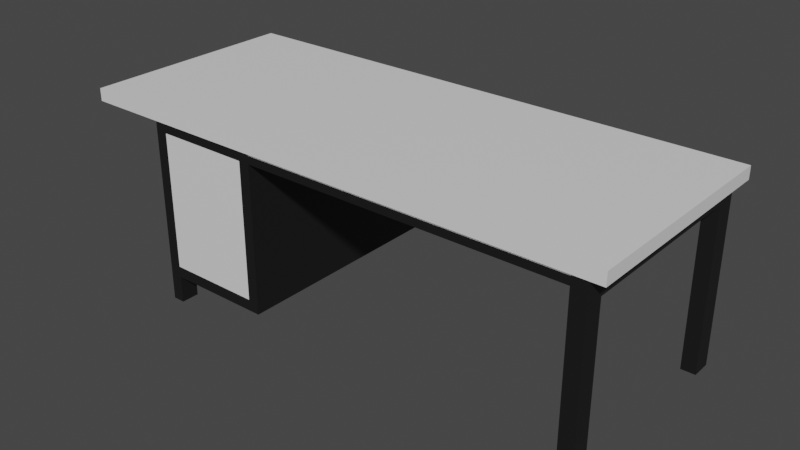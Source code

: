 # Source: Desk.blend  (saved by Blender 3.5.10; exported with 4.5.12 LTS)
import bpy
from mathutils import Matrix  # noqa: F401  (used for matrix-valued properties, if any)

bpy.ops.wm.read_factory_settings(use_empty=True)
scene = bpy.context.scene
scene.name = 'Scene'

# ---- materials (node trees are filled in below, after node groups)
mat_white = bpy.data.materials.new('White')
mat_white.use_transparent_shadow = False
mat_dark = bpy.data.materials.new('Dark')
mat_dark.use_transparent_shadow = False

# ---- material node trees
mat_white.use_nodes = True; mat_white.node_tree.nodes.clear()
_N = mat_white.node_tree.nodes; _L = mat_white.node_tree.links
n0 = _N.new('ShaderNodeBsdfPrincipled'); n0.name = 'Principled BSDF'; n0.location = (10, 300)
n0.distribution = 'GGX'
n0.subsurface_method = 'RANDOM_WALK_SKIN'
n0.inputs[3].default_value = 1.45
n0.inputs[27].default_value = (0.0, 0.0, 0.0, 1.0)
n0.inputs[28].default_value = 1.0
n1 = _N.new('ShaderNodeOutputMaterial'); n1.name = 'Material Output'; n1.location = (300, 300)
_L.new(n0.outputs[0], n1.inputs[0])
n1.is_active_output = True
mat_dark.use_nodes = True; mat_dark.node_tree.nodes.clear()
_N = mat_dark.node_tree.nodes; _L = mat_dark.node_tree.links
n0 = _N.new('ShaderNodeBsdfPrincipled'); n0.name = 'Principled BSDF'; n0.location = (10, 300)
n0.distribution = 'GGX'
n0.subsurface_method = 'RANDOM_WALK_SKIN'
n0.inputs[0].default_value = (0.00854, 0.00854, 0.00854, 1.0)
n0.inputs[3].default_value = 1.45
n0.inputs[27].default_value = (0.0, 0.0, 0.0, 1.0)
n0.inputs[28].default_value = 1.0
n1 = _N.new('ShaderNodeOutputMaterial'); n1.name = 'Material Output'; n1.location = (300, 300)
_L.new(n0.outputs[0], n1.inputs[0])
n1.is_active_output = True

# ---- world
world_world = bpy.data.worlds.new('World'); scene.world = world_world
world_world.use_nodes = True; world_world.node_tree.nodes.clear()
_N = world_world.node_tree.nodes; _L = world_world.node_tree.links
n0 = _N.new('ShaderNodeOutputWorld'); n0.name = 'World Output'; n0.location = (300, 300)
n1 = _N.new('ShaderNodeBackground'); n1.name = 'Background'; n1.location = (10, 300)
n1.inputs[0].default_value = (0.05088, 0.05088, 0.05088, 1.0)
_L.new(n1.outputs[0], n0.inputs[0])
n0.is_active_output = True
world_world.color = (0.05088, 0.05088, 0.05088)
world_world.use_sun_shadow = False
world_world.sun_shadow_jitter_overblur = 0.0

# ---- meshes
me_plane_004 = bpy.data.meshes.new('Plane.004')
me_plane_004.from_pydata([(-1.0, -0.6632, -0.02097), (0.6501, -0.6632, -0.02097), (-1.0, 1.0, -0.02097), (0.6501, 1.0, -0.02097), (-1.0, 1.0, -0.05097), (-1.0, -0.6632, -0.05097), (0.6501, -0.6632, -0.05097), (0.6501, 1.0, -0.05097), (-1.0, 0.5605, -0.02097), (0.6501, 0.5605, -0.02097), (-1.0, 0.5605, -0.05097), (0.6501, 0.5605, -0.05097), (0.6501, 0.5605, -0.5984), (0.6501, 1.0, -0.5984), (-1.0, 1.0, -0.5984), (-1.0, 0.5605, -0.5984), (-1.0, -0.6088, -0.02097), (-1.0, -0.6088, -0.05097), (0.6501, -0.6088, -0.02097), (0.6501, -0.6088, -0.05097), (-1.0, -0.6088, -0.0914), (-1.0, -0.6632, -0.0914), (0.6501, -0.6632, -0.0914), (0.6501, -0.6088, -0.0914), (-0.8649, -0.6632, -0.02097), (-0.8649, 1.0, -0.02097), (-0.8649, -0.6632, -0.05097), (-0.8649, 1.0, -0.05097), (-0.8649, 0.5605, -0.05097), (-0.8649, 0.5605, -0.02097), (-0.8649, 1.0, -0.5984), (-0.8649, 0.5605, -0.5984), (-0.8649, -0.6088, -0.02097), (-0.8649, -0.6088, -0.05097), (-0.8649, -0.6632, -0.0914), (-0.8649, -0.6088, -0.0914), (0.5008, -0.6632, -0.02097), (0.5008, -0.6632, -0.05097), (0.5008, 0.5605, -0.02097), (0.5008, -0.6088, -0.02097), (0.5008, -0.6632, -0.0914), (0.5008, 1.0, -0.02097), (0.5008, 1.0, -0.05097), (0.5008, 0.5605, -0.05097), (0.5008, 1.0, -0.5984), (0.5008, 0.5605, -0.5984), (0.5008, -0.6088, -0.05097), (0.5008, -0.6088, -0.0914), (-1.0, -0.6088, -0.6977), (-1.0, -0.6632, -0.6977), (0.5008, -0.6632, -0.6977), (0.6501, -0.6632, -0.6977), (0.6501, -0.6088, -0.6977), (-0.8649, -0.6088, -0.6977), (-0.8649, -0.6632, -0.6977), (0.5008, -0.6088, -0.6977), (0.6501, 0.9551, -0.02097), (0.6501, 0.9551, -0.05097), (-1.0, 0.9551, -0.02097), (-1.0, 0.9551, -0.05097), (0.6501, 0.9551, -0.5984), (-1.0, 0.9551, -0.5984), (-0.8649, 0.9551, -0.5984), (-0.8649, 0.9551, -0.02097), (0.5008, 0.9551, -0.5984), (0.5008, 0.9551, -0.02097), (0.6501, 0.9551, -0.6999), (0.6501, 1.0, -0.6999), (-0.8649, 1.0, -0.6999), (-1.0, 1.0, -0.6999), (-0.8649, 0.9551, -0.6999), (0.5008, 1.0, -0.6999), (0.5008, 0.9551, -0.6999), (-1.0, 0.9551, -0.6999), (-1.0, 0.5605, -0.2195), (-1.0, 0.5605, -0.4089), (-1.0, 1.0, -0.4089), (-1.0, 1.0, -0.2195), (0.6501, 1.0, -0.2195), (0.6501, 1.0, -0.4089), (0.6501, 0.5605, -0.4089), (0.6501, 0.5605, -0.2195), (-0.8649, 0.5605, -0.2195), (-0.8649, 0.5605, -0.4089), (-0.8649, 1.0, -0.2195), (-0.8649, 1.0, -0.4089), (0.5008, 1.0, -0.2195), (0.5008, 1.0, -0.4089), (0.5008, 0.5605, -0.2195), (0.5008, 0.5605, -0.4089), (0.6501, 0.9551, -0.2195), (0.6501, 0.9551, -0.4089), (-1.0, 0.9551, -0.2195), (-1.0, 0.9551, -0.4089), (-1.0, 0.6015, -0.02097), (-1.0, 0.6015, -0.05097), (-1.0, 0.6015, -0.5984), (-0.8649, 0.6015, -0.02097), (0.5008, 0.6015, -0.02097), (0.6501, 0.6015, -0.02097), (0.6501, 0.6015, -0.05097), (0.6501, 0.6015, -0.5984), (-0.8649, 0.6015, -0.5984), (0.5008, 0.6015, -0.5984), (0.6501, 0.6015, -0.2195), (0.6501, 0.6015, -0.4089), (-1.0, 0.6015, -0.2195), (-1.0, 0.6015, -0.4089), (-1.0, 0.5605, -0.5564), (0.6501, 1.0, -0.5564), (-0.8649, 0.5605, -0.5564), (-0.8649, 1.0, -0.5564), (0.5008, 1.0, -0.5564), (0.5008, 0.5605, -0.5564), (0.6501, 0.9551, -0.5564), (-1.0, 0.9551, -0.5564), (-1.0, 1.0, -0.5564), (0.6501, 0.5605, -0.5564), (0.6501, 0.6015, -0.5564), (-1.0, 0.6015, -0.5564), (-1.007, 1.288, -0.0161), (-1.007, -0.7118, -0.0161), (0.6292, 1.288, -0.0161), (0.6292, -0.7118, -0.0161), (0.6292, 1.288, 0.03018), (-1.007, 1.288, 0.03018), (-1.007, -0.7118, 0.03018), (0.6292, -0.7118, 0.03018)], [], [(65, 41, 3, 56), (119, 108, 15, 96), (36, 1, 6, 37), (56, 3, 7, 57), (16, 0, 5, 17), (25, 2, 4, 27), (94, 8, 10, 95), (18, 9, 11, 19), (46, 19, 11, 43), (39, 38, 9, 18), (61, 62, 70, 73), (114, 109, 13, 60), (111, 116, 14, 30), (113, 117, 12, 45), (36, 39, 18, 1), (37, 6, 22, 40), (1, 18, 19, 6), (8, 16, 17, 10), (20, 21, 49, 48), (17, 5, 21, 20), (33, 17, 20, 35), (6, 19, 23, 22), (46, 33, 35, 47), (22, 23, 52, 51), (5, 26, 34, 21), (0, 16, 32, 24), (108, 110, 31, 15), (112, 111, 30, 44), (64, 60, 66, 72), (16, 8, 29, 32), (17, 33, 28, 10), (41, 25, 27, 42), (0, 24, 26, 5), (58, 2, 25, 63), (3, 41, 42, 7), (109, 112, 44, 13), (19, 46, 47, 23), (34, 40, 47, 35), (26, 37, 40, 34), (24, 32, 39, 36), (110, 113, 45, 31), (62, 64, 44, 30), (32, 29, 38, 39), (33, 46, 43, 28), (24, 36, 37, 26), (63, 25, 41, 65), (50, 51, 52, 55), (49, 54, 53, 48), (21, 34, 54, 49), (47, 40, 50, 55), (35, 20, 48, 53), (40, 22, 51, 50), (23, 47, 55, 52), (34, 35, 53, 54), (97, 63, 65, 98), (102, 103, 64, 62), (94, 58, 63, 97), (96, 102, 62, 61), (118, 114, 60, 101), (103, 101, 60, 64), (2, 58, 59, 4), (99, 56, 57, 100), (116, 115, 61, 14), (98, 65, 56, 99), (72, 66, 67, 71), (73, 70, 68, 69), (60, 13, 67, 66), (62, 30, 68, 70), (14, 61, 73, 69), (44, 64, 72, 71), (30, 14, 69, 68), (13, 44, 71, 67), (4, 59, 92, 77), (77, 92, 93, 76), (100, 57, 90, 104), (104, 90, 91, 105), (28, 43, 88, 82), (82, 88, 89, 83), (7, 42, 86, 78), (78, 86, 87, 79), (42, 27, 84, 86), (86, 84, 85, 87), (10, 28, 82, 74), (74, 82, 83, 75), (43, 11, 81, 88), (88, 81, 80, 89), (27, 4, 77, 84), (84, 77, 76, 85), (57, 7, 78, 90), (90, 78, 79, 91), (95, 10, 74, 106), (106, 74, 75, 107), (92, 106, 107, 93), (59, 95, 106, 92), (81, 104, 105, 80), (11, 100, 104, 81), (38, 98, 99, 9), (9, 99, 100, 11), (45, 12, 101, 103), (117, 118, 101, 12), (15, 31, 102, 96), (8, 94, 97, 29), (31, 45, 103, 102), (29, 97, 98, 38), (58, 94, 95, 59), (115, 119, 96, 61), (93, 107, 119, 115), (80, 105, 118, 117), (76, 93, 115, 116), (105, 91, 114, 118), (83, 89, 113, 110), (79, 87, 112, 109), (87, 85, 111, 112), (75, 83, 110, 108), (89, 80, 117, 113), (85, 76, 116, 111), (91, 79, 109, 114), (107, 75, 108, 119), (120, 122, 123, 121), (125, 126, 127, 124), (123, 122, 124, 127), (120, 121, 126, 125), (121, 123, 127, 126), (122, 120, 125, 124)])
me_plane_004.polygons.foreach_set('material_index', [1, 1, 1, 1, 1, 1, 1, 1, 1, 0, 1, 1, 1, 1, 1, 1, 1, 1, 1, 1, 1, 1, 1, 1, 1, 1, 1, 1, 1, 0, 0, 1, 1, 1, 1, 1, 1, 1, 1, 0, 1, 1, 0, 0, 1, 0, 1, 1, 1, 1, 1, 1, 1, 1, 0, 1, 1, 1, 1, 1, 1, 1, 1, 1, 1, 1, 1, 1, 1, 1, 1, 1, 1, 1, 0, 0, 1, 1, 1, 1, 1, 1, 1, 1, 1, 1, 1, 1, 1, 1, 1, 1, 0, 0, 1, 1, 1, 1, 1, 1, 1, 1, 1, 0, 1, 1, 0, 1, 1, 0, 1, 1, 1, 1, 1, 1, 1, 1, 0, 0, 0, 0, 0, 0])
_uv = me_plane_004.uv_layers.new(name='UVMap')
_uv.uv.foreach_set('vector', [0.9254, 0.9776, 0.9254, 1.0, 1.0, 1.0, 1.0, 0.9776, 0.0, 0.6934, 0.0, 0.6605, 0.0, 0.6605, 0.0, 0.6934, 0.9254, 0.0, 1.0, 0.0, 1.0, 0.0, 0.9254, 0.0, 1.0, 0.9776, 1.0, 1.0, 1.0, 1.0, 1.0, 0.9776, 0.0, 0.02718, 0.0, 0.0, 0.0, 0.0, 0.0, 0.02718, 0.06757, 1.0, 0.0, 1.0, 0.0, 1.0, 0.06757, 1.0, 0.0, 0.6934, 0.0, 0.6605, 0.0, 0.6605, 0.0, 0.6934, 1.0, 0.02718, 1.0, 0.6605, 1.0, 0.6605, 1.0, 0.02718, 0.9254, 0.02718, 1.0, 0.02718, 1.0, 0.6605, 0.9254, 0.6605, 0.9254, 0.02718, 0.9254, 0.6605, 1.0, 0.6605, 1.0, 0.02718, 0.0, 0.9776, 0.06757, 0.9776, 0.06757, 0.9776, 0.0, 0.9776, 1.0, 0.9776, 1.0, 1.0, 1.0, 1.0, 1.0, 0.9776, 0.06757, 1.0, 0.0, 1.0, 0.0, 1.0, 0.06757, 1.0, 0.9254, 0.6605, 1.0, 0.6605, 1.0, 0.6605, 0.9254, 0.6605, 0.9254, 0.0, 0.9254, 0.02718, 1.0, 0.02718, 1.0, 0.0, 0.9254, 0.0, 1.0, 0.0, 1.0, 0.0, 0.9254, 0.0, 1.0, 0.0, 1.0, 0.02718, 1.0, 0.02718, 1.0, 0.0, 0.0, 0.6605, 0.0, 0.02718, 0.0, 0.02718, 0.0, 0.6605, 0.0, 0.02718, 0.0, 0.0, 0.0, 0.0, 0.0, 0.02718, 0.0, 0.02718, 0.0, 0.0, 0.0, 0.0, 0.0, 0.02718, 0.06757, 0.02718, 0.0, 0.02718, 0.0, 0.02718, 0.06757, 0.02718, 1.0, 0.0, 1.0, 0.02718, 1.0, 0.02718, 1.0, 0.0, 0.9254, 0.02718, 0.06757, 0.02718, 0.06757, 0.02718, 0.9254, 0.02718, 1.0, 0.0, 1.0, 0.02718, 1.0, 0.02718, 1.0, 0.0, 0.0, 0.0, 0.06757, 0.0, 0.06757, 0.0, 0.0, 0.0, 0.0, 0.0, 0.0, 0.02718, 0.06757, 0.02718, 0.06757, 0.0, 0.0, 0.6605, 0.06757, 0.6605, 0.06757, 0.6605, 0.0, 0.6605, 0.9254, 1.0, 0.06757, 1.0, 0.06757, 1.0, 0.9254, 1.0, 0.9254, 0.9776, 1.0, 0.9776, 1.0, 0.9776, 0.9254, 0.9776, 0.0, 0.02718, 0.0, 0.6605, 0.06757, 0.6605, 0.06757, 0.02718, 0.0, 0.02718, 0.06757, 0.02718, 0.06757, 0.6605, 0.0, 0.6605, 0.9254, 1.0, 0.06757, 1.0, 0.06757, 1.0, 0.9254, 1.0, 0.0, 0.0, 0.06757, 0.0, 0.06757, 0.0, 0.0, 0.0, 0.0, 0.9776, 0.0, 1.0, 0.06757, 1.0, 0.06757, 0.9776, 1.0, 1.0, 0.9254, 1.0, 0.9254, 1.0, 1.0, 1.0, 1.0, 1.0, 0.9254, 1.0, 0.9254, 1.0, 1.0, 1.0, 1.0, 0.02718, 0.9254, 0.02718, 0.9254, 0.02718, 1.0, 0.02718, 0.06757, 0.0, 0.9254, 0.0, 0.9254, 0.02718, 0.06757, 0.02718, 0.06757, 0.0, 0.9254, 0.0, 0.9254, 0.0, 0.06757, 0.0, 0.06757, 0.0, 0.06757, 0.02718, 0.9254, 0.02718, 0.9254, 0.0, 0.06757, 0.6605, 0.9254, 0.6605, 0.9254, 0.6605, 0.06757, 0.6605, 0.06757, 0.9776, 0.9254, 0.9776, 0.9254, 1.0, 0.06757, 1.0, 0.06757, 0.02718, 0.06757, 0.6605, 0.9254, 0.6605, 0.9254, 0.02718, 0.06757, 0.02718, 0.9254, 0.02718, 0.9254, 0.6605, 0.06757, 0.6605, 0.06757, 0.0, 0.9254, 0.0, 0.9254, 0.0, 0.06757, 0.0, 0.06757, 0.9776, 0.06757, 1.0, 0.9254, 1.0, 0.9254, 0.9776, 0.9254, 0.0, 1.0, 0.0, 1.0, 0.02718, 0.9254, 0.02718, 0.0, 0.0, 0.06757, 0.0, 0.06757, 0.02718, 0.0, 0.02718, 0.0, 0.0, 0.06757, 0.0, 0.06757, 0.0, 0.0, 0.0, 0.9254, 0.02718, 0.9254, 0.0, 0.9254, 0.0, 0.9254, 0.02718, 0.06757, 0.02718, 0.0, 0.02718, 0.0, 0.02718, 0.06757, 0.02718, 0.9254, 0.0, 1.0, 0.0, 1.0, 0.0, 0.9254, 0.0, 1.0, 0.02718, 0.9254, 0.02718, 0.9254, 0.02718, 1.0, 0.02718, 0.06757, 0.0, 0.06757, 0.02718, 0.06757, 0.02718, 0.06757, 0.0, 0.06757, 0.6934, 0.06757, 0.9776, 0.9254, 0.9776, 0.9254, 0.6934, 0.06757, 0.6934, 0.9254, 0.6934, 0.9254, 0.9776, 0.06757, 0.9776, 0.0, 0.6934, 0.0, 0.9776, 0.06757, 0.9776, 0.06757, 0.6934, 0.0, 0.6934, 0.06757, 0.6934, 0.06757, 0.9776, 0.0, 0.9776, 1.0, 0.6934, 1.0, 0.9776, 1.0, 0.9776, 1.0, 0.6934, 0.9254, 0.6934, 1.0, 0.6934, 1.0, 0.9776, 0.9254, 0.9776, 0.0, 1.0, 0.0, 0.9776, 0.0, 0.9776, 0.0, 1.0, 1.0, 0.6934, 1.0, 0.9776, 1.0, 0.9776, 1.0, 0.6934, 0.0, 1.0, 0.0, 0.9776, 0.0, 0.9776, 0.0, 1.0, 0.9254, 0.6934, 0.9254, 0.9776, 1.0, 0.9776, 1.0, 0.6934, 0.9254, 0.9776, 1.0, 0.9776, 1.0, 1.0, 0.9254, 1.0, 0.0, 0.9776, 0.06757, 0.9776, 0.06757, 1.0, 0.0, 1.0, 1.0, 0.9776, 1.0, 1.0, 1.0, 1.0, 1.0, 0.9776, 0.06757, 0.9776, 0.06757, 1.0, 0.06757, 1.0, 0.06757, 0.9776, 0.0, 1.0, 0.0, 0.9776, 0.0, 0.9776, 0.0, 1.0, 0.9254, 1.0, 0.9254, 0.9776, 0.9254, 0.9776, 0.9254, 1.0, 0.06757, 1.0, 0.0, 1.0, 0.0, 1.0, 0.06757, 1.0, 1.0, 1.0, 0.9254, 1.0, 0.9254, 1.0, 1.0, 1.0, 0.0, 1.0, 0.0, 0.9776, 0.0, 0.9776, 0.0, 1.0, 0.0, 1.0, 0.0, 0.9776, 0.0, 0.9776, 0.0, 1.0, 1.0, 0.6934, 1.0, 0.9776, 1.0, 0.9776, 1.0, 0.6934, 1.0, 0.6934, 1.0, 0.9776, 1.0, 0.9776, 1.0, 0.6934, 0.06757, 0.6605, 0.9254, 0.6605, 0.9254, 0.6605, 0.06757, 0.6605, 0.06757, 0.6605, 0.9254, 0.6605, 0.9254, 0.6605, 0.06757, 0.6605, 1.0, 1.0, 0.9254, 1.0, 0.9254, 1.0, 1.0, 1.0, 1.0, 1.0, 0.9254, 1.0, 0.9254, 1.0, 1.0, 1.0, 0.9254, 1.0, 0.06757, 1.0, 0.06757, 1.0, 0.9254, 1.0, 0.9254, 1.0, 0.06757, 1.0, 0.06757, 1.0, 0.9254, 1.0, 0.0, 0.6605, 0.06757, 0.6605, 0.06757, 0.6605, 0.0, 0.6605, 0.0, 0.6605, 0.06757, 0.6605, 0.06757, 0.6605, 0.0, 0.6605, 0.9254, 0.6605, 1.0, 0.6605, 1.0, 0.6605, 0.9254, 0.6605, 0.9254, 0.6605, 1.0, 0.6605, 1.0, 0.6605, 0.9254, 0.6605, 0.06757, 1.0, 0.0, 1.0, 0.0, 1.0, 0.06757, 1.0, 0.06757, 1.0, 0.0, 1.0, 0.0, 1.0, 0.06757, 1.0, 1.0, 0.9776, 1.0, 1.0, 1.0, 1.0, 1.0, 0.9776, 1.0, 0.9776, 1.0, 1.0, 1.0, 1.0, 1.0, 0.9776, 0.0, 0.6934, 0.0, 0.6605, 0.0, 0.6605, 0.0, 0.6934, 0.0, 0.6934, 0.0, 0.6605, 0.0, 0.6605, 0.0, 0.6934, 0.0, 0.9776, 0.0, 0.6934, 0.0, 0.6934, 0.0, 0.9776, 0.0, 0.9776, 0.0, 0.6934, 0.0, 0.6934, 0.0, 0.9776, 1.0, 0.6605, 1.0, 0.6934, 1.0, 0.6934, 1.0, 0.6605, 1.0, 0.6605, 1.0, 0.6934, 1.0, 0.6934, 1.0, 0.6605, 0.9254, 0.6605, 0.9254, 0.6934, 1.0, 0.6934, 1.0, 0.6605, 1.0, 0.6605, 1.0, 0.6934, 1.0, 0.6934, 1.0, 0.6605, 0.9254, 0.6605, 1.0, 0.6605, 1.0, 0.6934, 0.9254, 0.6934, 1.0, 0.6605, 1.0, 0.6934, 1.0, 0.6934, 1.0, 0.6605, 0.0, 0.6605, 0.06757, 0.6605, 0.06757, 0.6934, 0.0, 0.6934, 0.0, 0.6605, 0.0, 0.6934, 0.06757, 0.6934, 0.06757, 0.6605, 0.06757, 0.6605, 0.9254, 0.6605, 0.9254, 0.6934, 0.06757, 0.6934, 0.06757, 0.6605, 0.06757, 0.6934, 0.9254, 0.6934, 0.9254, 0.6605, 0.0, 0.9776, 0.0, 0.6934, 0.0, 0.6934, 0.0, 0.9776, 0.0, 0.9776, 0.0, 0.6934, 0.0, 0.6934, 0.0, 0.9776, 0.0, 0.9776, 0.0, 0.6934, 0.0, 0.6934, 0.0, 0.9776, 1.0, 0.6605, 1.0, 0.6934, 1.0, 0.6934, 1.0, 0.6605, 0.0, 1.0, 0.0, 0.9776, 0.0, 0.9776, 0.0, 1.0, 1.0, 0.6934, 1.0, 0.9776, 1.0, 0.9776, 1.0, 0.6934, 0.06757, 0.6605, 0.9254, 0.6605, 0.9254, 0.6605, 0.06757, 0.6605, 1.0, 1.0, 0.9254, 1.0, 0.9254, 1.0, 1.0, 1.0, 0.9254, 1.0, 0.06757, 1.0, 0.06757, 1.0, 0.9254, 1.0, 0.0, 0.6605, 0.06757, 0.6605, 0.06757, 0.6605, 0.0, 0.6605, 0.9254, 0.6605, 1.0, 0.6605, 1.0, 0.6605, 0.9254, 0.6605, 0.06757, 1.0, 0.0, 1.0, 0.0, 1.0, 0.06757, 1.0, 1.0, 0.9776, 1.0, 1.0, 1.0, 1.0, 1.0, 0.9776, 0.0, 0.6934, 0.0, 0.6605, 0.0, 0.6605, 0.0, 0.6934, 0.0, 0.0, 0.0, 1.0, 1.0, 1.0, 1.0, 0.0, 0.0, 0.0, 1.0, 0.0, 1.0, 1.0, 0.0, 1.0, 1.0, 1.0, 0.0, 1.0, 0.0, 1.0, 1.0, 1.0, 0.0, 0.0, 1.0, 0.0, 1.0, 0.0, 0.0, 0.0, 1.0, 0.0, 1.0, 1.0, 1.0, 1.0, 1.0, 0.0, 0.0, 1.0, 0.0, 0.0, 0.0, 0.0, 0.0, 1.0])
me_plane_004.materials.append(mat_white)
me_plane_004.materials.append(mat_dark)
me_plane_004.update()

# ---- objects
ob_desk_col = bpy.data.objects.new('Desk-col', me_plane_004)

# ---- transforms, parenting, visibility, modifiers, constraints
ob_desk_col.location = (0.0, 0.0, 0.7)
ob_desk_col.rotation_euler = (0.0, -0.0, 1.571)
ob_desk_col.scale = (0.5, 1.0, 1.0)

# ---- collection membership
scene.collection.objects.link(ob_desk_col)

# ---- scene / render settings (as saved in the file)
scene.frame_start = 1; scene.frame_end = 250; scene.frame_set(1)
scene.render.engine = 'BLENDER_EEVEE_NEXT'
scene.cycles.sampling_pattern = 'TABULATED_SOBOL'
scene.view_settings.view_transform = 'Filmic'
bpy.context.view_layer.update()

# ---- added for rendering (the .blend has no active camera and no usable light): camera, sun
cam_auto = bpy.data.cameras.new('AutoCamera')
cam_auto.lens = 50.0
cam_auto.sensor_width = 36.0
cam_auto.clip_end = 1000.0
ob_auto_camera = bpy.data.objects.new('AutoCamera', cam_auto)
scene.collection.objects.link(ob_auto_camera)
ob_auto_camera.location = (1.82568, -2.62597, 2.05623)
ob_auto_camera.rotation_euler = (1.09748, -7.21219e-08, 0.694738)
scene.camera = ob_auto_camera
light_auto_sun = bpy.data.lights.new('AutoSun', 'SUN')
light_auto_sun.energy = 3.0
light_auto_sun.angle = 0.0523599
ob_auto_sun = bpy.data.objects.new('AutoSun', light_auto_sun)
scene.collection.objects.link(ob_auto_sun)
ob_auto_sun.rotation_euler = (0.872665, 0.174533, 0.523599)
bpy.context.view_layer.update()
